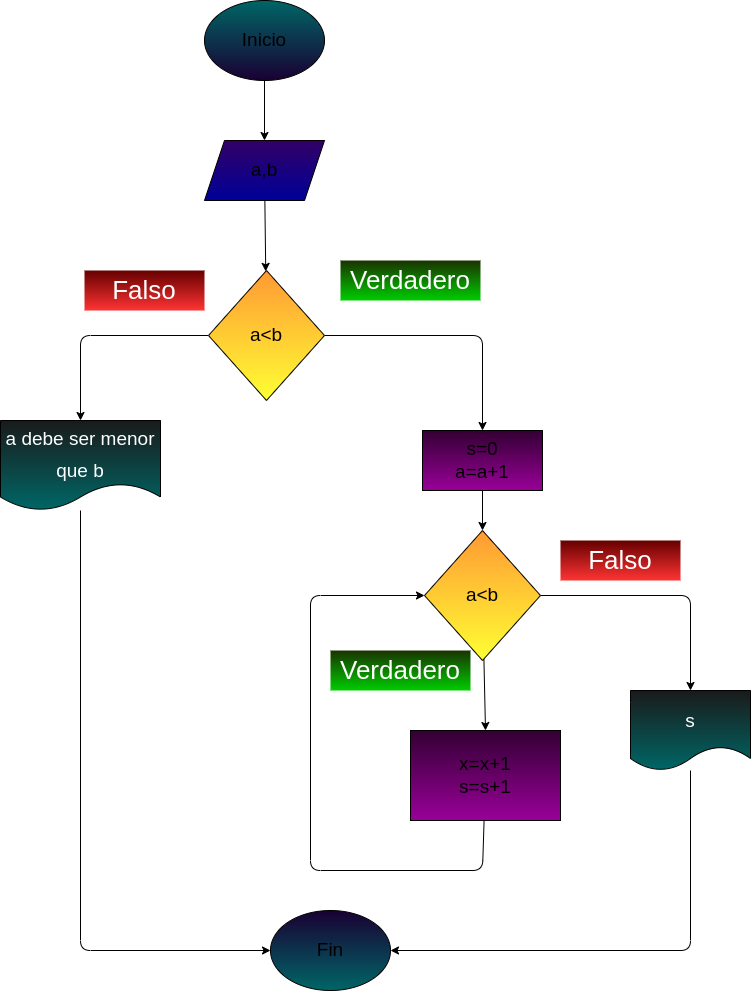

The diagram above was exported from draw.io. Its source (the exported page's mxGraphModel, read from the mxfile embedded in the PNG):
<mxGraphModel dx="804" dy="459" grid="1" gridSize="10" guides="1" tooltips="1" connect="1" arrows="1" fold="1" page="1" pageScale="1" pageWidth="827" pageHeight="1169" math="0" shadow="0">
  <root>
    <mxCell id="0" />
    <mxCell id="1" parent="0" />
    <mxCell id="22" style="edgeStyle=none;html=1;entryX=0.5;entryY=0;entryDx=0;entryDy=0;" parent="1" source="2" target="6" edge="1">
      <mxGeometry relative="1" as="geometry" />
    </mxCell>
    <mxCell id="2" value="Inicio" style="ellipse;whiteSpace=wrap;html=1;fontSize=19;gradientColor=#190033;fillColor=#006666;" parent="1" vertex="1">
      <mxGeometry x="354" y="110" width="120" height="80" as="geometry" />
    </mxCell>
    <mxCell id="3" value="Fin" style="ellipse;whiteSpace=wrap;html=1;fontSize=19;gradientColor=#006666;fillColor=#190033;" parent="1" vertex="1">
      <mxGeometry x="420" y="1020" width="120" height="80" as="geometry" />
    </mxCell>
    <mxCell id="32" style="edgeStyle=none;html=1;" parent="1" source="6" target="24" edge="1">
      <mxGeometry relative="1" as="geometry" />
    </mxCell>
    <mxCell id="6" value="a,b" style="shape=parallelogram;perimeter=parallelogramPerimeter;whiteSpace=wrap;html=1;fixedSize=1;fontSize=19;fillColor=#330066;rounded=0;gradientColor=#000099;" parent="1" vertex="1">
      <mxGeometry x="354" y="250" width="120" height="60" as="geometry" />
    </mxCell>
    <mxCell id="12" style="edgeStyle=none;html=1;entryX=0.5;entryY=0;entryDx=0;entryDy=0;fontSize=19;fontColor=#000000;" parent="1" source="8" target="11" edge="1">
      <mxGeometry relative="1" as="geometry" />
    </mxCell>
    <mxCell id="14" style="edgeStyle=none;html=1;fontSize=19;fontColor=#000000;entryX=0.5;entryY=0;entryDx=0;entryDy=0;" parent="1" source="8" target="18" edge="1">
      <mxGeometry relative="1" as="geometry">
        <mxPoint x="870" y="850" as="targetPoint" />
        <Array as="points">
          <mxPoint x="840" y="705" />
        </Array>
      </mxGeometry>
    </mxCell>
    <mxCell id="8" value="&lt;font color=&quot;#000000&quot;&gt;a&amp;lt;b&lt;/font&gt;" style="rhombus;whiteSpace=wrap;html=1;fontSize=19;fillColor=#FF9933;rounded=0;gradientColor=#FFFF33;" parent="1" vertex="1">
      <mxGeometry x="574" y="640" width="116" height="130" as="geometry" />
    </mxCell>
    <mxCell id="13" style="edgeStyle=none;html=1;fontSize=19;fontColor=#000000;entryX=0;entryY=0.5;entryDx=0;entryDy=0;" parent="1" source="11" target="8" edge="1">
      <mxGeometry relative="1" as="geometry">
        <mxPoint x="540" y="690" as="targetPoint" />
        <Array as="points">
          <mxPoint x="632" y="980" />
          <mxPoint x="460" y="980" />
          <mxPoint x="460" y="705" />
        </Array>
      </mxGeometry>
    </mxCell>
    <mxCell id="11" value="x=x+1&lt;br&gt;s=s+1" style="rounded=0;whiteSpace=wrap;html=1;fontSize=19;fillColor=#330033;gradientColor=#990099;" parent="1" vertex="1">
      <mxGeometry x="560" y="840" width="150" height="90" as="geometry" />
    </mxCell>
    <mxCell id="17" value="&lt;font color=&quot;#ffffff&quot; style=&quot;font-size: 26px&quot;&gt;Falso&lt;/font&gt;" style="text;html=1;strokeColor=none;fillColor=#660000;align=center;verticalAlign=middle;whiteSpace=wrap;rounded=0;fontSize=19;fontColor=#000000;gradientColor=#FF3333;" parent="1" vertex="1">
      <mxGeometry x="710" y="650" width="120" height="40" as="geometry" />
    </mxCell>
    <mxCell id="19" style="edgeStyle=none;html=1;entryX=1;entryY=0.5;entryDx=0;entryDy=0;fontSize=19;fontColor=#FFFFFF;" parent="1" source="18" target="3" edge="1">
      <mxGeometry relative="1" as="geometry">
        <Array as="points">
          <mxPoint x="840" y="1060" />
        </Array>
      </mxGeometry>
    </mxCell>
    <mxCell id="18" value="&lt;font style=&quot;font-size: 19px&quot;&gt;s&lt;/font&gt;" style="shape=document;whiteSpace=wrap;html=1;boundedLbl=1;fontSize=26;fontColor=#FFFFFF;fillColor=#1A1A1A;gradientColor=#006666;strokeColor=default;" parent="1" vertex="1">
      <mxGeometry x="780" y="800" width="120" height="80" as="geometry" />
    </mxCell>
    <mxCell id="20" value="&lt;font color=&quot;#ffffff&quot; style=&quot;font-size: 26px&quot;&gt;Verdadero&lt;/font&gt;" style="text;html=1;strokeColor=none;fillColor=#1A3300;align=center;verticalAlign=middle;whiteSpace=wrap;rounded=0;fontSize=19;fontColor=#000000;gradientColor=#00CC00;" parent="1" vertex="1">
      <mxGeometry x="480" y="760" width="140" height="40" as="geometry" />
    </mxCell>
    <mxCell id="29" style="edgeStyle=none;html=1;entryX=0.5;entryY=0;entryDx=0;entryDy=0;" parent="1" source="24" target="28" edge="1">
      <mxGeometry relative="1" as="geometry">
        <Array as="points">
          <mxPoint x="230" y="445" />
        </Array>
      </mxGeometry>
    </mxCell>
    <mxCell id="30" style="edgeStyle=none;html=1;entryX=0.5;entryY=0;entryDx=0;entryDy=0;" parent="1" source="24" target="31" edge="1">
      <mxGeometry relative="1" as="geometry">
        <mxPoint x="631.9999999999998" y="520" as="targetPoint" />
        <Array as="points">
          <mxPoint x="632" y="445" />
        </Array>
      </mxGeometry>
    </mxCell>
    <mxCell id="24" value="&lt;font color=&quot;#000000&quot;&gt;a&amp;lt;b&lt;/font&gt;" style="rhombus;whiteSpace=wrap;html=1;fontSize=19;fillColor=#FF9933;rounded=0;gradientColor=#FFFF33;" parent="1" vertex="1">
      <mxGeometry x="358" y="380" width="116" height="130" as="geometry" />
    </mxCell>
    <mxCell id="26" value="&lt;font color=&quot;#ffffff&quot; style=&quot;font-size: 26px&quot;&gt;Falso&lt;/font&gt;" style="text;html=1;strokeColor=none;fillColor=#660000;align=center;verticalAlign=middle;whiteSpace=wrap;rounded=0;fontSize=19;fontColor=#000000;gradientColor=#FF3333;" parent="1" vertex="1">
      <mxGeometry x="234" y="380" width="120" height="40" as="geometry" />
    </mxCell>
    <mxCell id="27" value="&lt;font color=&quot;#ffffff&quot; style=&quot;font-size: 26px&quot;&gt;Verdadero&lt;/font&gt;" style="text;html=1;strokeColor=none;fillColor=#1A3300;align=center;verticalAlign=middle;whiteSpace=wrap;rounded=0;fontSize=19;fontColor=#000000;gradientColor=#00CC00;" parent="1" vertex="1">
      <mxGeometry x="490" y="370" width="140" height="40" as="geometry" />
    </mxCell>
    <mxCell id="34" style="edgeStyle=none;html=1;entryX=0;entryY=0.5;entryDx=0;entryDy=0;" parent="1" source="28" target="3" edge="1">
      <mxGeometry relative="1" as="geometry">
        <Array as="points">
          <mxPoint x="230" y="1060" />
        </Array>
      </mxGeometry>
    </mxCell>
    <mxCell id="28" value="&lt;font style=&quot;font-size: 19px&quot;&gt;a debe ser menor que b&lt;/font&gt;" style="shape=document;whiteSpace=wrap;html=1;boundedLbl=1;fontSize=26;fontColor=#FFFFFF;fillColor=#1A1A1A;gradientColor=#006666;strokeColor=default;" parent="1" vertex="1">
      <mxGeometry x="150" y="530" width="160" height="90" as="geometry" />
    </mxCell>
    <mxCell id="33" style="edgeStyle=none;html=1;" parent="1" source="31" target="8" edge="1">
      <mxGeometry relative="1" as="geometry" />
    </mxCell>
    <mxCell id="31" value="s=0&lt;br&gt;a=a+1" style="rounded=0;whiteSpace=wrap;html=1;fontSize=19;fillColor=#330033;gradientColor=#990099;" parent="1" vertex="1">
      <mxGeometry x="572" y="540" width="120" height="60" as="geometry" />
    </mxCell>
  </root>
</mxGraphModel>